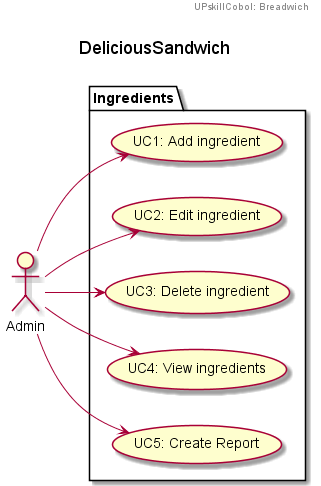

The diagram above was rendered by PlantUML. Its source (embedded in the PNG):
@startuml
left to right direction

header
UPskillCobol: Breadwich
endheader

title \nDeliciousSandwich\n



package Ingredients {
  usecase "UC1: Add ingredient" as UC1
  usecase "UC2: Edit ingredient" as UC2
  usecase "UC3: Delete ingredient" as UC3
  usecase "UC4: View ingredients" as UC4
  usecase "UC5: Create Report" as UC5
}

Admin --> UC1
Admin --> UC2
Admin --> UC3
Admin --> UC4
Admin --> UC5
@enduml